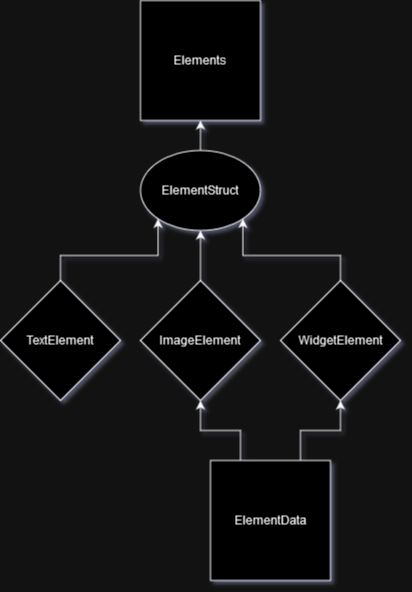

The diagram above was exported from draw.io. Its source (the exported page's mxGraphModel, read from the mxfile embedded in the PNG):
<mxGraphModel dx="1274" dy="1182" grid="1" gridSize="10" guides="1" tooltips="1" connect="1" arrows="1" fold="1" page="1" pageScale="1" pageWidth="1920" pageHeight="1200" math="0" shadow="0">
  <root>
    <mxCell id="0" />
    <mxCell id="1" parent="0" />
    <mxCell id="2" value="&lt;div&gt;Elements&lt;/div&gt;" style="whiteSpace=wrap;html=1;aspect=fixed;" vertex="1" parent="1">
      <mxGeometry x="480" y="120" width="120" height="120" as="geometry" />
    </mxCell>
    <mxCell id="3" style="edgeStyle=orthogonalEdgeStyle;rounded=0;orthogonalLoop=1;jettySize=auto;html=1;exitX=0.75;exitY=0;exitDx=0;exitDy=0;entryX=0.5;entryY=1;entryDx=0;entryDy=0;" edge="1" source="5" target="9" parent="1">
      <mxGeometry relative="1" as="geometry" />
    </mxCell>
    <mxCell id="4" style="edgeStyle=orthogonalEdgeStyle;rounded=0;orthogonalLoop=1;jettySize=auto;html=1;exitX=0.25;exitY=0;exitDx=0;exitDy=0;entryX=0.5;entryY=1;entryDx=0;entryDy=0;" edge="1" source="5" target="13" parent="1">
      <mxGeometry relative="1" as="geometry" />
    </mxCell>
    <mxCell id="5" value="&lt;div&gt;ElementData&lt;/div&gt;" style="whiteSpace=wrap;html=1;aspect=fixed;" vertex="1" parent="1">
      <mxGeometry x="550" y="580" width="120" height="120" as="geometry" />
    </mxCell>
    <mxCell id="6" style="edgeStyle=orthogonalEdgeStyle;rounded=0;orthogonalLoop=1;jettySize=auto;html=1;exitX=0.5;exitY=0;exitDx=0;exitDy=0;entryX=0.5;entryY=1;entryDx=0;entryDy=0;" edge="1" source="7" target="2" parent="1">
      <mxGeometry relative="1" as="geometry" />
    </mxCell>
    <mxCell id="7" value="&lt;div&gt;ElementStruct&lt;/div&gt;" style="ellipse;whiteSpace=wrap;html=1;" vertex="1" parent="1">
      <mxGeometry x="480" y="270" width="120" height="80" as="geometry" />
    </mxCell>
    <mxCell id="8" style="edgeStyle=orthogonalEdgeStyle;rounded=0;orthogonalLoop=1;jettySize=auto;html=1;exitX=0.5;exitY=0;exitDx=0;exitDy=0;entryX=1;entryY=1;entryDx=0;entryDy=0;" edge="1" source="9" target="7" parent="1">
      <mxGeometry relative="1" as="geometry" />
    </mxCell>
    <mxCell id="9" value="WidgetElement" style="rhombus;whiteSpace=wrap;html=1;" vertex="1" parent="1">
      <mxGeometry x="620" y="400" width="120" height="120" as="geometry" />
    </mxCell>
    <mxCell id="10" style="edgeStyle=orthogonalEdgeStyle;rounded=0;orthogonalLoop=1;jettySize=auto;html=1;exitX=0.5;exitY=0;exitDx=0;exitDy=0;entryX=0;entryY=1;entryDx=0;entryDy=0;" edge="1" source="11" target="7" parent="1">
      <mxGeometry relative="1" as="geometry" />
    </mxCell>
    <mxCell id="11" value="TextElement" style="rhombus;whiteSpace=wrap;html=1;" vertex="1" parent="1">
      <mxGeometry x="340" y="400" width="120" height="120" as="geometry" />
    </mxCell>
    <mxCell id="12" style="edgeStyle=orthogonalEdgeStyle;rounded=0;orthogonalLoop=1;jettySize=auto;html=1;exitX=0.5;exitY=0;exitDx=0;exitDy=0;entryX=0.5;entryY=1;entryDx=0;entryDy=0;" edge="1" source="13" target="7" parent="1">
      <mxGeometry relative="1" as="geometry" />
    </mxCell>
    <mxCell id="13" value="ImageElement" style="rhombus;whiteSpace=wrap;html=1;" vertex="1" parent="1">
      <mxGeometry x="480" y="400" width="120" height="120" as="geometry" />
    </mxCell>
  </root>
</mxGraphModel>